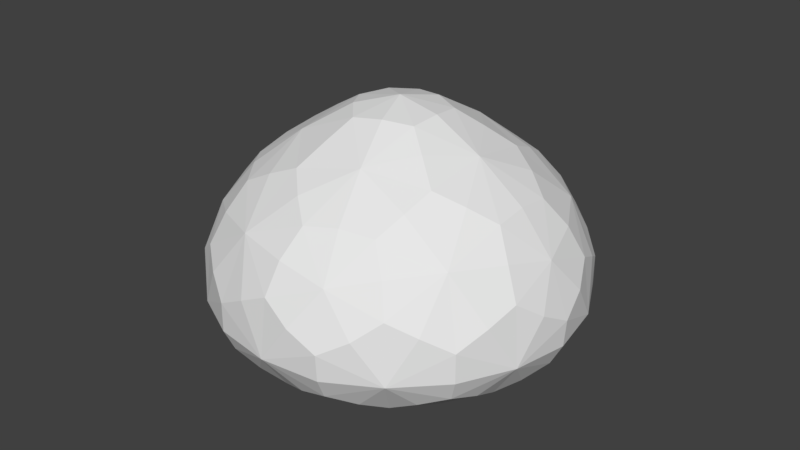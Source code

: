 # Source: Slime.blend  (saved by Blender 2.81.16; exported with 4.5.12 LTS)
import bpy
from mathutils import Matrix  # noqa: F401  (used for matrix-valued properties, if any)

bpy.ops.wm.read_factory_settings(use_empty=True)
scene = bpy.context.scene
scene.name = 'Scene'

# ---- collections
col_collection_1 = bpy.data.collections.new('Collection 1'); scene.collection.children.link(col_collection_1)

# ---- world
world_world = bpy.data.worlds.new('World'); scene.world = world_world
world_world.color = (0.05088, 0.05088, 0.05088)
world_world.use_sun_shadow = False
world_world.sun_shadow_jitter_overblur = 0.0
world_world.cycles.sampling_method = 'MANUAL'

# ---- meshes
me_icosphere_001 = bpy.data.meshes.new('Icosphere.001')
me_icosphere_001.from_pydata([(0.0, 0.0, -1.0), (0.7236, -0.5257, -0.7368), (-0.2764, -0.8506, -0.7368), (-0.8944, 0.0, -0.7368), (-0.2764, 0.8506, -0.7368), (0.7236, 0.5257, -0.7368), (0.3508, -1.08, 0.1265), (-0.9186, -0.6674, 0.1265), (-0.9186, 0.6674, 0.1265), (0.3508, 1.08, 0.1265), (1.135, 6.388e-09, 0.1265), (-4.135e-07, 1.574e-09, 0.9077), (-0.1625, -0.5, -0.9233), (0.4253, -0.309, -0.9233), (0.2629, -0.809, -0.8154), (0.8506, 0.0, -0.8154), (0.4253, 0.309, -0.9233), (-0.5257, 0.0, -0.9233), (-0.6882, -0.5, -0.8154), (-0.1625, 0.5, -0.9233), (-0.6882, 0.5, -0.8154), (0.2629, 0.809, -0.8154), (1.233, -0.4007, -0.4362), (1.233, 0.4007, -0.4362), (1.694e-09, -1.297, -0.4362), (0.7623, -1.049, -0.4362), (-1.233, -0.4007, -0.4362), (-0.7623, -1.049, -0.4362), (-0.7623, 1.049, -0.4362), (-1.233, 0.4007, -0.4362), (0.7623, 1.049, -0.4362), (1.694e-09, 1.297, -0.4362), (0.8736, -0.6347, 0.2261), (-0.3337, -1.027, 0.2261), (-1.08, 6.388e-09, 0.2261), (-0.3337, 1.027, 0.2261), (0.8736, 0.6347, 0.2261), (0.1776, -0.5465, 0.6267), (0.5746, 2.395e-09, 0.6267), (-0.4649, -0.3377, 0.6267), (-0.4649, 0.3377, 0.6267), (0.1776, 0.5465, 0.6267)], [], [(0, 13, 12), (1, 13, 15), (0, 12, 17), (0, 17, 19), (0, 19, 16), (1, 15, 22), (2, 14, 24), (3, 18, 26), (4, 20, 28), (5, 21, 30), (1, 22, 25), (2, 24, 27), (3, 26, 29), (4, 28, 31), (5, 30, 23), (6, 32, 37), (7, 33, 39), (8, 34, 40), (9, 35, 41), (10, 36, 38), (38, 41, 11), (38, 36, 41), (36, 9, 41), (41, 40, 11), (41, 35, 40), (35, 8, 40), (40, 39, 11), (40, 34, 39), (34, 7, 39), (39, 37, 11), (39, 33, 37), (33, 6, 37), (37, 38, 11), (37, 32, 38), (32, 10, 38), (23, 36, 10), (23, 30, 36), (30, 9, 36), (31, 35, 9), (31, 28, 35), (28, 8, 35), (29, 34, 8), (29, 26, 34), (26, 7, 34), (27, 33, 7), (27, 24, 33), (24, 6, 33), (25, 32, 6), (25, 22, 32), (22, 10, 32), (30, 31, 9), (30, 21, 31), (21, 4, 31), (28, 29, 8), (28, 20, 29), (20, 3, 29), (26, 27, 7), (26, 18, 27), (18, 2, 27), (24, 25, 6), (24, 14, 25), (14, 1, 25), (22, 23, 10), (22, 15, 23), (15, 5, 23), (16, 21, 5), (16, 19, 21), (19, 4, 21), (19, 20, 4), (19, 17, 20), (17, 3, 20), (17, 18, 3), (17, 12, 18), (12, 2, 18), (15, 16, 5), (15, 13, 16), (13, 0, 16), (12, 14, 2), (12, 13, 14), (13, 1, 14)])
_uv = me_icosphere_001.uv_layers.new(name='UVMap')
_uv.uv.foreach_set('vector', [0.8182, 0.0, 0.7727, 0.07873, 0.8636, 0.07873, 0.7273, 0.1575, 0.6818, 0.07873, 0.6364, 0.1575, 0.09091, 0.0, 0.04545, 0.07873, 0.1364, 0.07873, 0.2727, 0.0, 0.2273, 0.07873, 0.3182, 0.07873, 0.4545, 0.0, 0.4091, 0.07873, 0.5, 0.07873, 0.7273, 0.1575, 0.6364, 0.1575, 0.6818, 0.2362, 0.9091, 0.1575, 0.8182, 0.1575, 0.8636, 0.2362, 0.1818, 0.1575, 0.09091, 0.1575, 0.1364, 0.2362, 0.3636, 0.1575, 0.2727, 0.1575, 0.3182, 0.2362, 0.5455, 0.1575, 0.4545, 0.1575, 0.5, 0.2362, 0.7273, 0.1575, 0.6818, 0.2362, 0.7727, 0.2362, 0.9091, 0.1575, 0.8636, 0.2362, 0.9545, 0.2362, 0.1818, 0.1575, 0.1364, 0.2362, 0.2273, 0.2362, 0.3636, 0.1575, 0.3182, 0.2362, 0.4091, 0.2362, 0.5455, 0.1575, 0.5, 0.2362, 0.5909, 0.2362, 0.8182, 0.3149, 0.7273, 0.3149, 0.7727, 0.3937, 1.0, 0.3149, 0.9091, 0.3149, 0.9545, 0.3937, 0.2727, 0.3149, 0.1818, 0.3149, 0.2273, 0.3937, 0.4545, 0.3149, 0.3636, 0.3149, 0.4091, 0.3937, 0.6364, 0.3149, 0.5455, 0.3149, 0.5909, 0.3937, 0.5909, 0.3937, 0.5, 0.3937, 0.5455, 0.4724, 0.5909, 0.3937, 0.5455, 0.3149, 0.5, 0.3937, 0.5455, 0.3149, 0.4545, 0.3149, 0.5, 0.3937, 0.4091, 0.3937, 0.3182, 0.3937, 0.3636, 0.4724, 0.4091, 0.3937, 0.3636, 0.3149, 0.3182, 0.3937, 0.3636, 0.3149, 0.2727, 0.3149, 0.3182, 0.3937, 0.2273, 0.3937, 0.1364, 0.3937, 0.1818, 0.4724, 0.2273, 0.3937, 0.1818, 0.3149, 0.1364, 0.3937, 0.1818, 0.3149, 0.09091, 0.3149, 0.1364, 0.3937, 0.9545, 0.3937, 0.8636, 0.3937, 0.9091, 0.4724, 0.9545, 0.3937, 0.9091, 0.3149, 0.8636, 0.3937, 0.9091, 0.3149, 0.8182, 0.3149, 0.8636, 0.3937, 0.7727, 0.3937, 0.6818, 0.3937, 0.7273, 0.4724, 0.7727, 0.3937, 0.7273, 0.3149, 0.6818, 0.3937, 0.7273, 0.3149, 0.6364, 0.3149, 0.6818, 0.3937, 0.5909, 0.2362, 0.5455, 0.3149, 0.6364, 0.3149, 0.5909, 0.2362, 0.5, 0.2362, 0.5455, 0.3149, 0.5, 0.2362, 0.4545, 0.3149, 0.5455, 0.3149, 0.4091, 0.2362, 0.3636, 0.3149, 0.4545, 0.3149, 0.4091, 0.2362, 0.3182, 0.2362, 0.3636, 0.3149, 0.3182, 0.2362, 0.2727, 0.3149, 0.3636, 0.3149, 0.2273, 0.2362, 0.1818, 0.3149, 0.2727, 0.3149, 0.2273, 0.2362, 0.1364, 0.2362, 0.1818, 0.3149, 0.1364, 0.2362, 0.09091, 0.3149, 0.1818, 0.3149, 0.9545, 0.2362, 0.9091, 0.3149, 1.0, 0.3149, 0.9545, 0.2362, 0.8636, 0.2362, 0.9091, 0.3149, 0.8636, 0.2362, 0.8182, 0.3149, 0.9091, 0.3149, 0.7727, 0.2362, 0.7273, 0.3149, 0.8182, 0.3149, 0.7727, 0.2362, 0.6818, 0.2362, 0.7273, 0.3149, 0.6818, 0.2362, 0.6364, 0.3149, 0.7273, 0.3149, 0.5, 0.2362, 0.4091, 0.2362, 0.4545, 0.3149, 0.5, 0.2362, 0.4545, 0.1575, 0.4091, 0.2362, 0.4545, 0.1575, 0.3636, 0.1575, 0.4091, 0.2362, 0.3182, 0.2362, 0.2273, 0.2362, 0.2727, 0.3149, 0.3182, 0.2362, 0.2727, 0.1575, 0.2273, 0.2362, 0.2727, 0.1575, 0.1818, 0.1575, 0.2273, 0.2362, 0.1364, 0.2362, 0.04545, 0.2362, 0.09091, 0.3149, 0.1364, 0.2362, 0.09091, 0.1575, 0.04545, 0.2362, 0.09091, 0.1575, 0.0, 0.1575, 0.04545, 0.2362, 0.8636, 0.2362, 0.7727, 0.2362, 0.8182, 0.3149, 0.8636, 0.2362, 0.8182, 0.1575, 0.7727, 0.2362, 0.8182, 0.1575, 0.7273, 0.1575, 0.7727, 0.2362, 0.6818, 0.2362, 0.5909, 0.2362, 0.6364, 0.3149, 0.6818, 0.2362, 0.6364, 0.1575, 0.5909, 0.2362, 0.6364, 0.1575, 0.5455, 0.1575, 0.5909, 0.2362, 0.5, 0.07873, 0.4545, 0.1575, 0.5455, 0.1575, 0.5, 0.07873, 0.4091, 0.07873, 0.4545, 0.1575, 0.4091, 0.07873, 0.3636, 0.1575, 0.4545, 0.1575, 0.3182, 0.07873, 0.2727, 0.1575, 0.3636, 0.1575, 0.3182, 0.07873, 0.2273, 0.07873, 0.2727, 0.1575, 0.2273, 0.07873, 0.1818, 0.1575, 0.2727, 0.1575, 0.1364, 0.07873, 0.09091, 0.1575, 0.1818, 0.1575, 0.1364, 0.07873, 0.04545, 0.07873, 0.09091, 0.1575, 0.04545, 0.07873, 0.0, 0.1575, 0.09091, 0.1575, 0.6364, 0.1575, 0.5909, 0.07873, 0.5455, 0.1575, 0.6364, 0.1575, 0.6818, 0.07873, 0.5909, 0.07873, 0.6818, 0.07873, 0.6364, 0.0, 0.5909, 0.07873, 0.8636, 0.07873, 0.8182, 0.1575, 0.9091, 0.1575, 0.8636, 0.07873, 0.7727, 0.07873, 0.8182, 0.1575, 0.7727, 0.07873, 0.7273, 0.1575, 0.8182, 0.1575])
me_icosphere_001.use_remesh_fix_poles = True
me_icosphere_001.use_remesh_preserve_attributes = False
me_icosphere_001.use_mirror_vertex_groups = False
me_icosphere_001.update()

# ---- objects
ob_icosphere = bpy.data.objects.new('Icosphere', me_icosphere_001)

# ---- transforms, parenting, visibility, modifiers, constraints
ob_icosphere.location = (0.0, 0.0, 0.0)
ob_icosphere.scale = (2.536, 2.536, 2.536)
ob_icosphere.lineart.crease_threshold = 0.0
_m = ob_icosphere.modifiers.new('Subdivision', 'SUBSURF')
_m.uv_smooth = 'PRESERVE_CORNERS'
_m.render_levels = 1
_m.show_only_control_edges = False

# ---- collection membership
scene.collection.objects.link(ob_icosphere)

# ---- scene / render settings (as saved in the file)
scene.frame_start = 1; scene.frame_end = 250; scene.frame_set(1)
scene.render.engine = 'BLENDER_EEVEE_NEXT'
scene.render.resolution_percentage = 50
scene.render.dither_intensity = 0.0
scene.cycles.use_denoising = False
scene.cycles.samples = 128
scene.cycles.sampling_pattern = 'TABULATED_SOBOL'
scene.cycles.use_adaptive_sampling = False
scene.cycles.use_light_tree = False
scene.cycles.blur_glossy = 0.0
scene.cycles.sample_clamp_indirect = 0.0
scene.view_settings.view_transform = 'Standard'
scene.unit_settings.scale_length = 0.01
bpy.context.view_layer.update()

# ---- added for rendering (the .blend has no active camera and no usable light): camera, sun
cam_auto = bpy.data.cameras.new('AutoCamera')
cam_auto.lens = 50.0
cam_auto.sensor_width = 36.0
cam_auto.clip_end = 1000.0
ob_auto_camera = bpy.data.objects.new('AutoCamera', cam_auto)
scene.collection.objects.link(ob_auto_camera)
ob_auto_camera.location = (9.51871, -11.4225, 7.4979)
ob_auto_camera.rotation_euler = (1.09748, -7.21219e-08, 0.694738)
scene.camera = ob_auto_camera
light_auto_sun = bpy.data.lights.new('AutoSun', 'SUN')
light_auto_sun.energy = 3.0
light_auto_sun.angle = 0.0523599
ob_auto_sun = bpy.data.objects.new('AutoSun', light_auto_sun)
scene.collection.objects.link(ob_auto_sun)
ob_auto_sun.rotation_euler = (0.872665, 0.174533, 0.523599)
bpy.context.view_layer.update()
